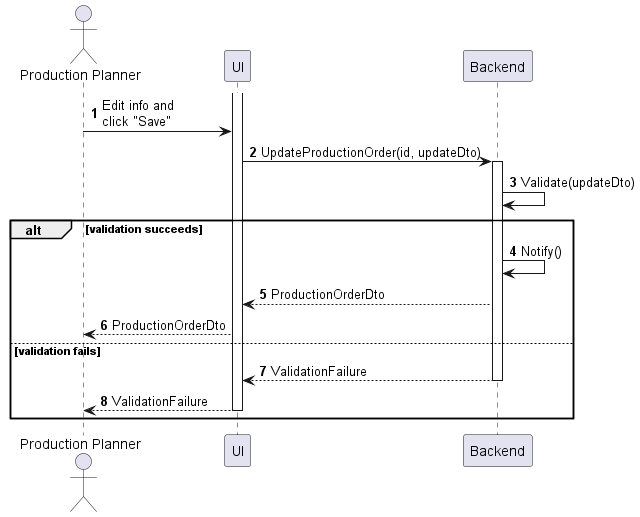

The diagram above was rendered by PlantUML. Its source (embedded in the PNG):
@startuml production-order-update
autonumber

actor "Production Planner" as a
participant UI as f
participant Backend as b

activate f
a -> f : Edit info and\nclick "Save"
f -> b : UpdateProductionOrder(id, updateDto)
activate b
b -> b : Validate(updateDto)

alt validation succeeds
    b -> b : Notify()
    b --> f : ProductionOrderDto
    f --> a : ProductionOrderDto
else validation fails
    return ValidationFailure
    f --> a : ValidationFailure
    deactivate f
end
@enduml